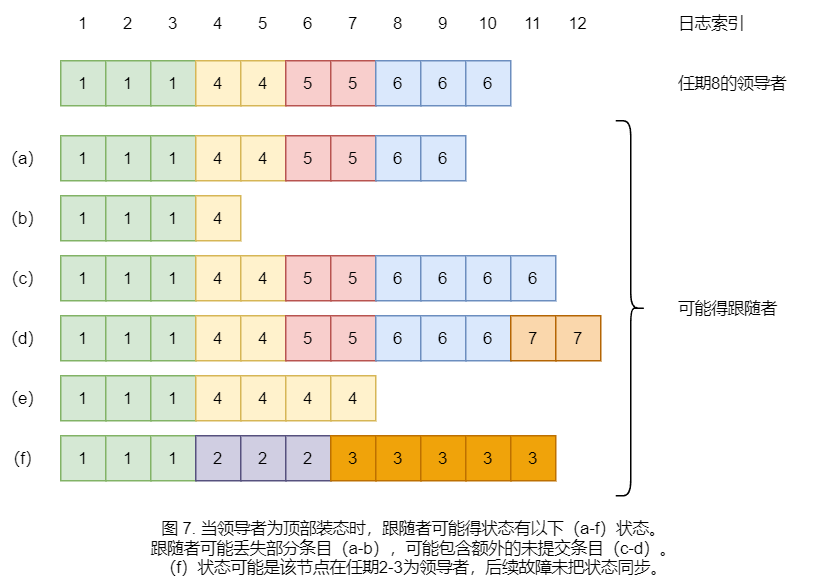

The diagram above was exported from draw.io. Its source (the exported page's mxGraphModel, read from the mxfile embedded in the PNG):
<mxGraphModel dx="1434" dy="844" grid="1" gridSize="10" guides="1" tooltips="1" connect="1" arrows="1" fold="1" page="1" pageScale="1" pageWidth="827" pageHeight="1169" math="1" shadow="0">
  <root>
    <mxCell id="0" />
    <mxCell id="1" parent="0" />
    <mxCell id="ms03TulgJ14c5sTrT0Rq-1" value="1" style="rounded=0;whiteSpace=wrap;html=1;fontFamily=Helvetica;fontSize=11;fillColor=#d5e8d4;strokeColor=#82b366;" vertex="1" parent="1">
      <mxGeometry x="160" y="160" width="30" height="30" as="geometry" />
    </mxCell>
    <mxCell id="ms03TulgJ14c5sTrT0Rq-4" value="1" style="rounded=0;whiteSpace=wrap;html=1;fontFamily=Helvetica;fontSize=11;fillColor=#d5e8d4;strokeColor=#82b366;" vertex="1" parent="1">
      <mxGeometry x="190" y="160" width="30" height="30" as="geometry" />
    </mxCell>
    <mxCell id="ms03TulgJ14c5sTrT0Rq-5" value="1" style="rounded=0;whiteSpace=wrap;html=1;fontFamily=Helvetica;fontSize=11;fillColor=#d5e8d4;strokeColor=#82b366;" vertex="1" parent="1">
      <mxGeometry x="220" y="160" width="30" height="30" as="geometry" />
    </mxCell>
    <mxCell id="ms03TulgJ14c5sTrT0Rq-6" value="4" style="rounded=0;whiteSpace=wrap;html=1;fontFamily=Helvetica;fontSize=11;fillColor=#fff2cc;strokeColor=#d6b656;" vertex="1" parent="1">
      <mxGeometry x="250" y="160" width="30" height="30" as="geometry" />
    </mxCell>
    <mxCell id="ms03TulgJ14c5sTrT0Rq-7" value="4" style="rounded=0;whiteSpace=wrap;html=1;fontFamily=Helvetica;fontSize=11;fillColor=#fff2cc;strokeColor=#d6b656;" vertex="1" parent="1">
      <mxGeometry x="280" y="160" width="30" height="30" as="geometry" />
    </mxCell>
    <mxCell id="ms03TulgJ14c5sTrT0Rq-8" value="5" style="rounded=0;whiteSpace=wrap;html=1;fontFamily=Helvetica;fontSize=11;fillColor=#f8cecc;strokeColor=#b85450;" vertex="1" parent="1">
      <mxGeometry x="310" y="160" width="30" height="30" as="geometry" />
    </mxCell>
    <mxCell id="ms03TulgJ14c5sTrT0Rq-9" value="5" style="rounded=0;whiteSpace=wrap;html=1;fontFamily=Helvetica;fontSize=11;fillColor=#f8cecc;strokeColor=#b85450;" vertex="1" parent="1">
      <mxGeometry x="340" y="160" width="30" height="30" as="geometry" />
    </mxCell>
    <mxCell id="ms03TulgJ14c5sTrT0Rq-10" value="6" style="rounded=0;whiteSpace=wrap;html=1;fontFamily=Helvetica;fontSize=11;fillColor=#dae8fc;strokeColor=#6c8ebf;" vertex="1" parent="1">
      <mxGeometry x="370" y="160" width="30" height="30" as="geometry" />
    </mxCell>
    <mxCell id="ms03TulgJ14c5sTrT0Rq-11" value="6" style="rounded=0;whiteSpace=wrap;html=1;fontFamily=Helvetica;fontSize=11;fillColor=#dae8fc;strokeColor=#6c8ebf;" vertex="1" parent="1">
      <mxGeometry x="400" y="160" width="30" height="30" as="geometry" />
    </mxCell>
    <mxCell id="ms03TulgJ14c5sTrT0Rq-12" value="6" style="rounded=0;whiteSpace=wrap;html=1;fontFamily=Helvetica;fontSize=11;fillColor=#dae8fc;strokeColor=#6c8ebf;" vertex="1" parent="1">
      <mxGeometry x="430" y="160" width="30" height="30" as="geometry" />
    </mxCell>
    <mxCell id="ms03TulgJ14c5sTrT0Rq-13" value="1" style="rounded=0;whiteSpace=wrap;html=1;fontFamily=Helvetica;fontSize=11;fillColor=#d5e8d4;strokeColor=#82b366;" vertex="1" parent="1">
      <mxGeometry x="160" y="210" width="30" height="30" as="geometry" />
    </mxCell>
    <mxCell id="ms03TulgJ14c5sTrT0Rq-14" value="1" style="rounded=0;whiteSpace=wrap;html=1;fontFamily=Helvetica;fontSize=11;fillColor=#d5e8d4;strokeColor=#82b366;" vertex="1" parent="1">
      <mxGeometry x="190" y="210" width="30" height="30" as="geometry" />
    </mxCell>
    <mxCell id="ms03TulgJ14c5sTrT0Rq-15" value="1" style="rounded=0;whiteSpace=wrap;html=1;fontFamily=Helvetica;fontSize=11;fillColor=#d5e8d4;strokeColor=#82b366;" vertex="1" parent="1">
      <mxGeometry x="220" y="210" width="30" height="30" as="geometry" />
    </mxCell>
    <mxCell id="ms03TulgJ14c5sTrT0Rq-16" value="4" style="rounded=0;whiteSpace=wrap;html=1;fontFamily=Helvetica;fontSize=11;fillColor=#fff2cc;strokeColor=#d6b656;" vertex="1" parent="1">
      <mxGeometry x="250" y="210" width="30" height="30" as="geometry" />
    </mxCell>
    <mxCell id="ms03TulgJ14c5sTrT0Rq-17" value="4" style="rounded=0;whiteSpace=wrap;html=1;fontFamily=Helvetica;fontSize=11;fillColor=#fff2cc;strokeColor=#d6b656;" vertex="1" parent="1">
      <mxGeometry x="280" y="210" width="30" height="30" as="geometry" />
    </mxCell>
    <mxCell id="ms03TulgJ14c5sTrT0Rq-18" value="5" style="rounded=0;whiteSpace=wrap;html=1;fontFamily=Helvetica;fontSize=11;fillColor=#f8cecc;strokeColor=#b85450;" vertex="1" parent="1">
      <mxGeometry x="310" y="210" width="30" height="30" as="geometry" />
    </mxCell>
    <mxCell id="ms03TulgJ14c5sTrT0Rq-19" value="5" style="rounded=0;whiteSpace=wrap;html=1;fontFamily=Helvetica;fontSize=11;fillColor=#f8cecc;strokeColor=#b85450;" vertex="1" parent="1">
      <mxGeometry x="340" y="210" width="30" height="30" as="geometry" />
    </mxCell>
    <mxCell id="ms03TulgJ14c5sTrT0Rq-20" value="6" style="rounded=0;whiteSpace=wrap;html=1;fontFamily=Helvetica;fontSize=11;fillColor=#dae8fc;strokeColor=#6c8ebf;" vertex="1" parent="1">
      <mxGeometry x="370" y="210" width="30" height="30" as="geometry" />
    </mxCell>
    <mxCell id="ms03TulgJ14c5sTrT0Rq-21" value="6" style="rounded=0;whiteSpace=wrap;html=1;fontFamily=Helvetica;fontSize=11;fillColor=#dae8fc;strokeColor=#6c8ebf;" vertex="1" parent="1">
      <mxGeometry x="400" y="210" width="30" height="30" as="geometry" />
    </mxCell>
    <mxCell id="ms03TulgJ14c5sTrT0Rq-22" value="1" style="rounded=0;whiteSpace=wrap;html=1;fontFamily=Helvetica;fontSize=11;fillColor=none;strokeColor=none;" vertex="1" parent="1">
      <mxGeometry x="160" y="120" width="30" height="30" as="geometry" />
    </mxCell>
    <mxCell id="ms03TulgJ14c5sTrT0Rq-23" value="2" style="rounded=0;whiteSpace=wrap;html=1;fontFamily=Helvetica;fontSize=11;fillColor=none;strokeColor=none;" vertex="1" parent="1">
      <mxGeometry x="190" y="120" width="30" height="30" as="geometry" />
    </mxCell>
    <mxCell id="ms03TulgJ14c5sTrT0Rq-24" value="3" style="rounded=0;whiteSpace=wrap;html=1;fontFamily=Helvetica;fontSize=11;fillColor=none;strokeColor=none;" vertex="1" parent="1">
      <mxGeometry x="220" y="120" width="30" height="30" as="geometry" />
    </mxCell>
    <mxCell id="ms03TulgJ14c5sTrT0Rq-25" value="4" style="rounded=0;whiteSpace=wrap;html=1;fontFamily=Helvetica;fontSize=11;fillColor=none;strokeColor=none;" vertex="1" parent="1">
      <mxGeometry x="250" y="120" width="30" height="30" as="geometry" />
    </mxCell>
    <mxCell id="ms03TulgJ14c5sTrT0Rq-26" value="5" style="rounded=0;whiteSpace=wrap;html=1;fontFamily=Helvetica;fontSize=11;fillColor=none;strokeColor=none;" vertex="1" parent="1">
      <mxGeometry x="280" y="120" width="30" height="30" as="geometry" />
    </mxCell>
    <mxCell id="ms03TulgJ14c5sTrT0Rq-27" value="6" style="rounded=0;whiteSpace=wrap;html=1;fontFamily=Helvetica;fontSize=11;fillColor=none;strokeColor=none;" vertex="1" parent="1">
      <mxGeometry x="310" y="120" width="30" height="30" as="geometry" />
    </mxCell>
    <mxCell id="ms03TulgJ14c5sTrT0Rq-28" value="7" style="rounded=0;whiteSpace=wrap;html=1;fontFamily=Helvetica;fontSize=11;fillColor=none;strokeColor=none;" vertex="1" parent="1">
      <mxGeometry x="340" y="120" width="30" height="30" as="geometry" />
    </mxCell>
    <mxCell id="ms03TulgJ14c5sTrT0Rq-29" value="8" style="rounded=0;whiteSpace=wrap;html=1;fontFamily=Helvetica;fontSize=11;fillColor=none;strokeColor=none;" vertex="1" parent="1">
      <mxGeometry x="370" y="120" width="30" height="30" as="geometry" />
    </mxCell>
    <mxCell id="ms03TulgJ14c5sTrT0Rq-30" value="9" style="rounded=0;whiteSpace=wrap;html=1;fontFamily=Helvetica;fontSize=11;fillColor=none;strokeColor=none;" vertex="1" parent="1">
      <mxGeometry x="400" y="120" width="30" height="30" as="geometry" />
    </mxCell>
    <mxCell id="ms03TulgJ14c5sTrT0Rq-31" value="10" style="rounded=0;whiteSpace=wrap;html=1;fontFamily=Helvetica;fontSize=11;fillColor=none;strokeColor=none;" vertex="1" parent="1">
      <mxGeometry x="430" y="120" width="30" height="30" as="geometry" />
    </mxCell>
    <mxCell id="ms03TulgJ14c5sTrT0Rq-32" value="11" style="rounded=0;whiteSpace=wrap;html=1;fontFamily=Helvetica;fontSize=11;fillColor=none;strokeColor=none;" vertex="1" parent="1">
      <mxGeometry x="460" y="120" width="30" height="30" as="geometry" />
    </mxCell>
    <mxCell id="ms03TulgJ14c5sTrT0Rq-33" value="12" style="rounded=0;whiteSpace=wrap;html=1;fontFamily=Helvetica;fontSize=11;fillColor=none;strokeColor=none;" vertex="1" parent="1">
      <mxGeometry x="490" y="120" width="30" height="30" as="geometry" />
    </mxCell>
    <mxCell id="ms03TulgJ14c5sTrT0Rq-34" value="1" style="rounded=0;whiteSpace=wrap;html=1;fontFamily=Helvetica;fontSize=11;fillColor=#d5e8d4;strokeColor=#82b366;" vertex="1" parent="1">
      <mxGeometry x="160" y="250" width="30" height="30" as="geometry" />
    </mxCell>
    <mxCell id="ms03TulgJ14c5sTrT0Rq-35" value="1" style="rounded=0;whiteSpace=wrap;html=1;fontFamily=Helvetica;fontSize=11;fillColor=#d5e8d4;strokeColor=#82b366;" vertex="1" parent="1">
      <mxGeometry x="190" y="250" width="30" height="30" as="geometry" />
    </mxCell>
    <mxCell id="ms03TulgJ14c5sTrT0Rq-36" value="1" style="rounded=0;whiteSpace=wrap;html=1;fontFamily=Helvetica;fontSize=11;fillColor=#d5e8d4;strokeColor=#82b366;" vertex="1" parent="1">
      <mxGeometry x="220" y="250" width="30" height="30" as="geometry" />
    </mxCell>
    <mxCell id="ms03TulgJ14c5sTrT0Rq-37" value="4" style="rounded=0;whiteSpace=wrap;html=1;fontFamily=Helvetica;fontSize=11;fillColor=#fff2cc;strokeColor=#d6b656;" vertex="1" parent="1">
      <mxGeometry x="250" y="250" width="30" height="30" as="geometry" />
    </mxCell>
    <mxCell id="ms03TulgJ14c5sTrT0Rq-38" value="1" style="rounded=0;whiteSpace=wrap;html=1;fontFamily=Helvetica;fontSize=11;fillColor=#d5e8d4;strokeColor=#82b366;" vertex="1" parent="1">
      <mxGeometry x="160" y="290" width="30" height="30" as="geometry" />
    </mxCell>
    <mxCell id="ms03TulgJ14c5sTrT0Rq-39" value="1" style="rounded=0;whiteSpace=wrap;html=1;fontFamily=Helvetica;fontSize=11;fillColor=#d5e8d4;strokeColor=#82b366;" vertex="1" parent="1">
      <mxGeometry x="190" y="290" width="30" height="30" as="geometry" />
    </mxCell>
    <mxCell id="ms03TulgJ14c5sTrT0Rq-40" value="1" style="rounded=0;whiteSpace=wrap;html=1;fontFamily=Helvetica;fontSize=11;fillColor=#d5e8d4;strokeColor=#82b366;" vertex="1" parent="1">
      <mxGeometry x="220" y="290" width="30" height="30" as="geometry" />
    </mxCell>
    <mxCell id="ms03TulgJ14c5sTrT0Rq-41" value="4" style="rounded=0;whiteSpace=wrap;html=1;fontFamily=Helvetica;fontSize=11;fillColor=#fff2cc;strokeColor=#d6b656;" vertex="1" parent="1">
      <mxGeometry x="250" y="290" width="30" height="30" as="geometry" />
    </mxCell>
    <mxCell id="ms03TulgJ14c5sTrT0Rq-42" value="4" style="rounded=0;whiteSpace=wrap;html=1;fontFamily=Helvetica;fontSize=11;fillColor=#fff2cc;strokeColor=#d6b656;" vertex="1" parent="1">
      <mxGeometry x="280" y="290" width="30" height="30" as="geometry" />
    </mxCell>
    <mxCell id="ms03TulgJ14c5sTrT0Rq-43" value="5" style="rounded=0;whiteSpace=wrap;html=1;fontFamily=Helvetica;fontSize=11;fillColor=#f8cecc;strokeColor=#b85450;" vertex="1" parent="1">
      <mxGeometry x="310" y="290" width="30" height="30" as="geometry" />
    </mxCell>
    <mxCell id="ms03TulgJ14c5sTrT0Rq-44" value="5" style="rounded=0;whiteSpace=wrap;html=1;fontFamily=Helvetica;fontSize=11;fillColor=#f8cecc;strokeColor=#b85450;" vertex="1" parent="1">
      <mxGeometry x="340" y="290" width="30" height="30" as="geometry" />
    </mxCell>
    <mxCell id="ms03TulgJ14c5sTrT0Rq-45" value="6" style="rounded=0;whiteSpace=wrap;html=1;fontFamily=Helvetica;fontSize=11;fillColor=#dae8fc;strokeColor=#6c8ebf;" vertex="1" parent="1">
      <mxGeometry x="370" y="290" width="30" height="30" as="geometry" />
    </mxCell>
    <mxCell id="ms03TulgJ14c5sTrT0Rq-46" value="6" style="rounded=0;whiteSpace=wrap;html=1;fontFamily=Helvetica;fontSize=11;fillColor=#dae8fc;strokeColor=#6c8ebf;" vertex="1" parent="1">
      <mxGeometry x="400" y="290" width="30" height="30" as="geometry" />
    </mxCell>
    <mxCell id="ms03TulgJ14c5sTrT0Rq-47" value="6" style="rounded=0;whiteSpace=wrap;html=1;fontFamily=Helvetica;fontSize=11;fillColor=#dae8fc;strokeColor=#6c8ebf;" vertex="1" parent="1">
      <mxGeometry x="430" y="290" width="30" height="30" as="geometry" />
    </mxCell>
    <mxCell id="ms03TulgJ14c5sTrT0Rq-48" value="6" style="rounded=0;whiteSpace=wrap;html=1;fontFamily=Helvetica;fontSize=11;fillColor=#dae8fc;strokeColor=#6c8ebf;" vertex="1" parent="1">
      <mxGeometry x="460" y="290" width="30" height="30" as="geometry" />
    </mxCell>
    <mxCell id="ms03TulgJ14c5sTrT0Rq-49" value="1" style="rounded=0;whiteSpace=wrap;html=1;fontFamily=Helvetica;fontSize=11;fillColor=#d5e8d4;strokeColor=#82b366;" vertex="1" parent="1">
      <mxGeometry x="160" y="330" width="30" height="30" as="geometry" />
    </mxCell>
    <mxCell id="ms03TulgJ14c5sTrT0Rq-50" value="1" style="rounded=0;whiteSpace=wrap;html=1;fontFamily=Helvetica;fontSize=11;fillColor=#d5e8d4;strokeColor=#82b366;" vertex="1" parent="1">
      <mxGeometry x="190" y="330" width="30" height="30" as="geometry" />
    </mxCell>
    <mxCell id="ms03TulgJ14c5sTrT0Rq-51" value="1" style="rounded=0;whiteSpace=wrap;html=1;fontFamily=Helvetica;fontSize=11;fillColor=#d5e8d4;strokeColor=#82b366;" vertex="1" parent="1">
      <mxGeometry x="220" y="330" width="30" height="30" as="geometry" />
    </mxCell>
    <mxCell id="ms03TulgJ14c5sTrT0Rq-52" value="4" style="rounded=0;whiteSpace=wrap;html=1;fontFamily=Helvetica;fontSize=11;fillColor=#fff2cc;strokeColor=#d6b656;" vertex="1" parent="1">
      <mxGeometry x="250" y="330" width="30" height="30" as="geometry" />
    </mxCell>
    <mxCell id="ms03TulgJ14c5sTrT0Rq-53" value="4" style="rounded=0;whiteSpace=wrap;html=1;fontFamily=Helvetica;fontSize=11;fillColor=#fff2cc;strokeColor=#d6b656;" vertex="1" parent="1">
      <mxGeometry x="280" y="330" width="30" height="30" as="geometry" />
    </mxCell>
    <mxCell id="ms03TulgJ14c5sTrT0Rq-54" value="5" style="rounded=0;whiteSpace=wrap;html=1;fontFamily=Helvetica;fontSize=11;fillColor=#f8cecc;strokeColor=#b85450;" vertex="1" parent="1">
      <mxGeometry x="310" y="330" width="30" height="30" as="geometry" />
    </mxCell>
    <mxCell id="ms03TulgJ14c5sTrT0Rq-55" value="5" style="rounded=0;whiteSpace=wrap;html=1;fontFamily=Helvetica;fontSize=11;fillColor=#f8cecc;strokeColor=#b85450;" vertex="1" parent="1">
      <mxGeometry x="340" y="330" width="30" height="30" as="geometry" />
    </mxCell>
    <mxCell id="ms03TulgJ14c5sTrT0Rq-56" value="6" style="rounded=0;whiteSpace=wrap;html=1;fontFamily=Helvetica;fontSize=11;fillColor=#dae8fc;strokeColor=#6c8ebf;" vertex="1" parent="1">
      <mxGeometry x="370" y="330" width="30" height="30" as="geometry" />
    </mxCell>
    <mxCell id="ms03TulgJ14c5sTrT0Rq-57" value="6" style="rounded=0;whiteSpace=wrap;html=1;fontFamily=Helvetica;fontSize=11;fillColor=#dae8fc;strokeColor=#6c8ebf;" vertex="1" parent="1">
      <mxGeometry x="400" y="330" width="30" height="30" as="geometry" />
    </mxCell>
    <mxCell id="ms03TulgJ14c5sTrT0Rq-58" value="6" style="rounded=0;whiteSpace=wrap;html=1;fontFamily=Helvetica;fontSize=11;fillColor=#dae8fc;strokeColor=#6c8ebf;" vertex="1" parent="1">
      <mxGeometry x="430" y="330" width="30" height="30" as="geometry" />
    </mxCell>
    <mxCell id="ms03TulgJ14c5sTrT0Rq-59" value="7" style="rounded=0;whiteSpace=wrap;html=1;fontFamily=Helvetica;fontSize=11;fillColor=#fad7ac;strokeColor=#b46504;" vertex="1" parent="1">
      <mxGeometry x="460" y="330" width="30" height="30" as="geometry" />
    </mxCell>
    <mxCell id="ms03TulgJ14c5sTrT0Rq-60" value="7" style="rounded=0;whiteSpace=wrap;html=1;fontFamily=Helvetica;fontSize=11;fillColor=#fad7ac;strokeColor=#b46504;" vertex="1" parent="1">
      <mxGeometry x="490" y="330" width="30" height="30" as="geometry" />
    </mxCell>
    <mxCell id="ms03TulgJ14c5sTrT0Rq-61" value="1" style="rounded=0;whiteSpace=wrap;html=1;fontFamily=Helvetica;fontSize=11;fillColor=#d5e8d4;strokeColor=#82b366;" vertex="1" parent="1">
      <mxGeometry x="160" y="370" width="30" height="30" as="geometry" />
    </mxCell>
    <mxCell id="ms03TulgJ14c5sTrT0Rq-62" value="1" style="rounded=0;whiteSpace=wrap;html=1;fontFamily=Helvetica;fontSize=11;fillColor=#d5e8d4;strokeColor=#82b366;" vertex="1" parent="1">
      <mxGeometry x="190" y="370" width="30" height="30" as="geometry" />
    </mxCell>
    <mxCell id="ms03TulgJ14c5sTrT0Rq-63" value="1" style="rounded=0;whiteSpace=wrap;html=1;fontFamily=Helvetica;fontSize=11;fillColor=#d5e8d4;strokeColor=#82b366;" vertex="1" parent="1">
      <mxGeometry x="220" y="370" width="30" height="30" as="geometry" />
    </mxCell>
    <mxCell id="ms03TulgJ14c5sTrT0Rq-64" value="4" style="rounded=0;whiteSpace=wrap;html=1;fontFamily=Helvetica;fontSize=11;fillColor=#fff2cc;strokeColor=#d6b656;" vertex="1" parent="1">
      <mxGeometry x="250" y="370" width="30" height="30" as="geometry" />
    </mxCell>
    <mxCell id="ms03TulgJ14c5sTrT0Rq-65" value="4" style="rounded=0;whiteSpace=wrap;html=1;fontFamily=Helvetica;fontSize=11;fillColor=#fff2cc;strokeColor=#d6b656;" vertex="1" parent="1">
      <mxGeometry x="280" y="370" width="30" height="30" as="geometry" />
    </mxCell>
    <mxCell id="ms03TulgJ14c5sTrT0Rq-66" value="4" style="rounded=0;whiteSpace=wrap;html=1;fontFamily=Helvetica;fontSize=11;fillColor=#fff2cc;strokeColor=#d6b656;" vertex="1" parent="1">
      <mxGeometry x="310" y="370" width="30" height="30" as="geometry" />
    </mxCell>
    <mxCell id="ms03TulgJ14c5sTrT0Rq-67" value="4" style="rounded=0;whiteSpace=wrap;html=1;fontFamily=Helvetica;fontSize=11;fillColor=#fff2cc;strokeColor=#d6b656;" vertex="1" parent="1">
      <mxGeometry x="340" y="370" width="30" height="30" as="geometry" />
    </mxCell>
    <mxCell id="ms03TulgJ14c5sTrT0Rq-68" value="1" style="rounded=0;whiteSpace=wrap;html=1;fontFamily=Helvetica;fontSize=11;fillColor=#d5e8d4;strokeColor=#82b366;" vertex="1" parent="1">
      <mxGeometry x="160" y="410" width="30" height="30" as="geometry" />
    </mxCell>
    <mxCell id="ms03TulgJ14c5sTrT0Rq-69" value="1" style="rounded=0;whiteSpace=wrap;html=1;fontFamily=Helvetica;fontSize=11;fillColor=#d5e8d4;strokeColor=#82b366;" vertex="1" parent="1">
      <mxGeometry x="190" y="410" width="30" height="30" as="geometry" />
    </mxCell>
    <mxCell id="ms03TulgJ14c5sTrT0Rq-70" value="1" style="rounded=0;whiteSpace=wrap;html=1;fontFamily=Helvetica;fontSize=11;fillColor=#d5e8d4;strokeColor=#82b366;" vertex="1" parent="1">
      <mxGeometry x="220" y="410" width="30" height="30" as="geometry" />
    </mxCell>
    <mxCell id="ms03TulgJ14c5sTrT0Rq-71" value="2" style="rounded=0;whiteSpace=wrap;html=1;fontFamily=Helvetica;fontSize=11;fillColor=#d0cee2;strokeColor=#56517e;" vertex="1" parent="1">
      <mxGeometry x="250" y="410" width="30" height="30" as="geometry" />
    </mxCell>
    <mxCell id="ms03TulgJ14c5sTrT0Rq-72" value="2" style="rounded=0;whiteSpace=wrap;html=1;fontFamily=Helvetica;fontSize=11;fillColor=#d0cee2;strokeColor=#56517e;" vertex="1" parent="1">
      <mxGeometry x="280" y="410" width="30" height="30" as="geometry" />
    </mxCell>
    <mxCell id="ms03TulgJ14c5sTrT0Rq-73" value="2" style="rounded=0;whiteSpace=wrap;html=1;fontFamily=Helvetica;fontSize=11;fillColor=#d0cee2;strokeColor=#56517e;" vertex="1" parent="1">
      <mxGeometry x="310" y="410" width="30" height="30" as="geometry" />
    </mxCell>
    <mxCell id="ms03TulgJ14c5sTrT0Rq-74" value="3" style="rounded=0;whiteSpace=wrap;html=1;fontFamily=Helvetica;fontSize=11;fillColor=#f0a30a;strokeColor=#BD7000;fontColor=#000000;" vertex="1" parent="1">
      <mxGeometry x="340" y="410" width="30" height="30" as="geometry" />
    </mxCell>
    <mxCell id="ms03TulgJ14c5sTrT0Rq-75" value="3" style="rounded=0;whiteSpace=wrap;html=1;fontFamily=Helvetica;fontSize=11;fillColor=#f0a30a;strokeColor=#BD7000;fontColor=#000000;" vertex="1" parent="1">
      <mxGeometry x="370" y="410" width="30" height="30" as="geometry" />
    </mxCell>
    <mxCell id="ms03TulgJ14c5sTrT0Rq-76" value="3" style="rounded=0;whiteSpace=wrap;html=1;fontFamily=Helvetica;fontSize=11;fillColor=#f0a30a;strokeColor=#BD7000;fontColor=#000000;" vertex="1" parent="1">
      <mxGeometry x="400" y="410" width="30" height="30" as="geometry" />
    </mxCell>
    <mxCell id="ms03TulgJ14c5sTrT0Rq-77" value="3" style="rounded=0;whiteSpace=wrap;html=1;fontFamily=Helvetica;fontSize=11;fillColor=#f0a30a;strokeColor=#BD7000;fontColor=#000000;" vertex="1" parent="1">
      <mxGeometry x="430" y="410" width="30" height="30" as="geometry" />
    </mxCell>
    <mxCell id="ms03TulgJ14c5sTrT0Rq-78" value="3" style="rounded=0;whiteSpace=wrap;html=1;fontFamily=Helvetica;fontSize=11;fillColor=#f0a30a;strokeColor=#BD7000;fontColor=#000000;" vertex="1" parent="1">
      <mxGeometry x="460" y="410" width="30" height="30" as="geometry" />
    </mxCell>
    <mxCell id="ms03TulgJ14c5sTrT0Rq-79" value="（a）" style="rounded=0;whiteSpace=wrap;html=1;fontFamily=Helvetica;fontSize=11;fillColor=none;strokeColor=none;" vertex="1" parent="1">
      <mxGeometry x="120" y="210" width="30" height="30" as="geometry" />
    </mxCell>
    <mxCell id="ms03TulgJ14c5sTrT0Rq-80" value="（b）" style="rounded=0;whiteSpace=wrap;html=1;fontFamily=Helvetica;fontSize=11;fillColor=none;strokeColor=none;" vertex="1" parent="1">
      <mxGeometry x="120" y="250" width="30" height="30" as="geometry" />
    </mxCell>
    <mxCell id="ms03TulgJ14c5sTrT0Rq-81" value="（c）" style="rounded=0;whiteSpace=wrap;html=1;fontFamily=Helvetica;fontSize=11;fillColor=none;strokeColor=none;" vertex="1" parent="1">
      <mxGeometry x="120" y="290" width="30" height="30" as="geometry" />
    </mxCell>
    <mxCell id="ms03TulgJ14c5sTrT0Rq-82" value="（d）" style="rounded=0;whiteSpace=wrap;html=1;fontFamily=Helvetica;fontSize=11;fillColor=none;strokeColor=none;" vertex="1" parent="1">
      <mxGeometry x="120" y="330" width="30" height="30" as="geometry" />
    </mxCell>
    <mxCell id="ms03TulgJ14c5sTrT0Rq-83" value="（e）" style="rounded=0;whiteSpace=wrap;html=1;fontFamily=Helvetica;fontSize=11;fillColor=none;strokeColor=none;" vertex="1" parent="1">
      <mxGeometry x="120" y="370" width="30" height="30" as="geometry" />
    </mxCell>
    <mxCell id="ms03TulgJ14c5sTrT0Rq-84" value="（f）" style="rounded=0;whiteSpace=wrap;html=1;fontFamily=Helvetica;fontSize=11;fillColor=none;strokeColor=none;" vertex="1" parent="1">
      <mxGeometry x="120" y="410" width="30" height="30" as="geometry" />
    </mxCell>
    <mxCell id="ms03TulgJ14c5sTrT0Rq-85" value="日志索引" style="text;html=1;align=left;verticalAlign=middle;resizable=0;points=[];autosize=1;strokeColor=none;fillColor=none;fontSize=11;fontFamily=Helvetica;fontColor=default;" vertex="1" parent="1">
      <mxGeometry x="570" y="120" width="70" height="30" as="geometry" />
    </mxCell>
    <mxCell id="ms03TulgJ14c5sTrT0Rq-86" value="任期8的领导者" style="text;html=1;align=left;verticalAlign=middle;resizable=0;points=[];autosize=1;strokeColor=none;fillColor=none;fontSize=11;fontFamily=Helvetica;fontColor=default;" vertex="1" parent="1">
      <mxGeometry x="570" y="160" width="100" height="30" as="geometry" />
    </mxCell>
    <mxCell id="ms03TulgJ14c5sTrT0Rq-87" value="" style="shape=curlyBracket;whiteSpace=wrap;html=1;rounded=1;flipH=1;labelPosition=right;verticalLabelPosition=middle;align=left;verticalAlign=middle;fontFamily=Helvetica;fontSize=11;fontColor=default;" vertex="1" parent="1">
      <mxGeometry x="530" y="200" width="20" height="250" as="geometry" />
    </mxCell>
    <mxCell id="ms03TulgJ14c5sTrT0Rq-88" value="可能得跟随者" style="text;html=1;align=left;verticalAlign=middle;resizable=0;points=[];autosize=1;strokeColor=none;fillColor=none;fontSize=11;fontFamily=Helvetica;fontColor=default;" vertex="1" parent="1">
      <mxGeometry x="570" y="310" width="90" height="30" as="geometry" />
    </mxCell>
    <mxCell id="ms03TulgJ14c5sTrT0Rq-89" value="图 7. 当领导者为顶部装态时，跟随者可能得状态有以下（a-f）状态。&lt;br&gt;跟随者可能丢失部分条目（a-b），可能包含额外的未提交条目（c-d）。&lt;br&gt;（f）状态可能是该节点在任期2-3为领导者，后续故障未把状态同步。" style="text;html=1;align=center;verticalAlign=middle;resizable=0;points=[];autosize=1;strokeColor=none;fillColor=none;fontSize=11;fontFamily=Helvetica;fontColor=default;" vertex="1" parent="1">
      <mxGeometry x="210" y="460" width="370" height="50" as="geometry" />
    </mxCell>
  </root>
</mxGraphModel>